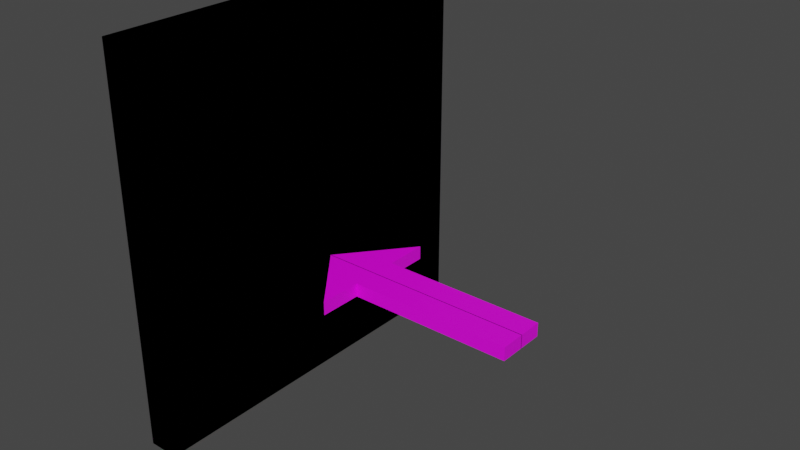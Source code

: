 # Source: world_portal.blend  (saved by Blender 2.93.20; exported with 4.5.12 LTS)
import bpy
from mathutils import Matrix  # noqa: F401  (used for matrix-valued properties, if any)

bpy.ops.wm.read_factory_settings(use_empty=True)
scene = bpy.context.scene
scene.name = 'Scene'

# ---- images (referenced by path relative to the original .blend; pixels are not part of the script)
import os
ASSET_DIR = os.environ.get("B2B_ASSET_DIR", "")  # directory of the original .blend (textures are referenced by path, not embedded)
HERE = os.path.dirname(os.path.abspath(__file__))  # packed textures are extracted next to this script under _unpacked/

def load_image(name, relpath, width, height, colorspace="sRGB"):
    """Load a texture the original file referenced (path relative to the .blend, or extracted next to this script)."""
    p = next((c for c in (os.path.join(HERE, relpath), os.path.join(ASSET_DIR, relpath)) if relpath and os.path.exists(c)), "")
    if p:
        img = bpy.data.images.load(p, check_existing=True)
        img.name = name
    else:  # same state as the original file: an image datablock whose file is absent (Cycles renders it pink)
        img = bpy.data.images.new(name, width, height)
        img.source = "FILE"
        img.filepath = "//" + (relpath or name)
    img.colorspace_settings.name = colorspace
    return img
img_texture0_jpg = load_image('texture0.jpg', 'texture1.jpg', 1024, 1024, 'sRGB')

# ---- materials (node trees are filled in below, after node groups)
mat_world_portal = bpy.data.materials.new('world_portal')
mat_world_portal.use_transparent_shadow = False

# ---- material node trees
mat_world_portal.use_nodes = True; mat_world_portal.node_tree.nodes.clear()
_N = mat_world_portal.node_tree.nodes; _L = mat_world_portal.node_tree.links
n0 = _N.new('ShaderNodeBsdfPrincipled'); n0.name = 'Principled BSDF'; n0.location = (10, 300)
n0.distribution = 'GGX'
n0.subsurface_method = 'BURLEY'
n0.inputs[3].default_value = 1.45
n0.inputs[27].default_value = (0.0, 0.0, 0.0, 1.0)
n0.inputs[28].default_value = 1.0
n1 = _N.new('ShaderNodeOutputMaterial'); n1.name = 'Material Output'; n1.location = (300, 300)
n2 = _N.new('ShaderNodeTexImage'); n2.name = 'Image Texture'; n2.location = (-280, 280)
n2.image = img_texture0_jpg
_L.new(n0.outputs[0], n1.inputs[0])
_L.new(n2.outputs[0], n0.inputs[0])
n1.is_active_output = True

# ---- world
world_world = bpy.data.worlds.new('World'); scene.world = world_world
world_world.use_nodes = True; world_world.node_tree.nodes.clear()
_N = world_world.node_tree.nodes; _L = world_world.node_tree.links
n0 = _N.new('ShaderNodeOutputWorld'); n0.name = 'World Output'; n0.location = (300, 300)
n1 = _N.new('ShaderNodeBackground'); n1.name = 'Background'; n1.location = (10, 300)
n1.inputs[0].default_value = (0.05088, 0.05088, 0.05088, 1.0)
_L.new(n1.outputs[0], n0.inputs[0])
n0.is_active_output = True
world_world.color = (0.05088, 0.05088, 0.05088)
world_world.use_sun_shadow = False
world_world.sun_shadow_jitter_overblur = 0.0

# ---- meshes
me_world_portal = bpy.data.meshes.new('world_portal')
me_world_portal.from_pydata([(-1.0, 0.0008765, -1.0), (-1.0, 0.0008765, 1.0), (-1.0, 0.01469, -1.0), (-1.0, 0.01469, 1.0), (1.0, -1.0, -1.0), (1.0, -1.0, 1.0), (1.0, 0.01469, -1.0), (1.0, 0.01469, 1.0), (-0.4978, -1.0, -1.0), (-0.4978, -1.0, 1.0), (-0.5, -2.744, 1.0), (-0.5, -2.744, -1.0), (-1.434, -7.774, -18.48), (-1.434, -7.774, 38.26), (-1.434, 7.774, -18.48), (-1.434, 7.774, 38.26), (-1.16, -7.774, -18.48), (-1.16, -7.774, 38.26), (-1.16, 7.774, -18.48), (-1.16, 7.774, 38.26)], [], [(0, 1, 3, 2), (2, 3, 7, 6), (6, 7, 5, 4), (2, 6, 4, 8, 11, 0), (7, 3, 1, 10, 9, 5), (4, 5, 9, 8), (8, 9, 10, 11), (11, 10, 1, 0), (12, 13, 15, 14), (14, 15, 19, 18), (18, 19, 17, 16), (16, 17, 13, 12), (14, 18, 16, 12), (19, 15, 13, 17)])
_uv = me_world_portal.uv_layers.new(name='UVMap')
_uv.uv.foreach_set('vector', [0.375, 0.0, 0.625, 0.0, 0.625, 0.25, 0.375, 0.25, 0.375, 0.25, 0.625, 0.25, 0.625, 0.5, 0.375, 0.5, 0.375, 0.5, 0.625, 0.5, 0.625, 0.75, 0.375, 0.75, 0.125, 0.5, 0.375, 0.5, 0.375, 0.75, 0.25, 0.75, 0.1875, 0.75, 0.125, 0.75, 0.625, 0.5, 0.875, 0.5, 0.875, 0.75, 0.8125, 0.75, 0.75, 0.75, 0.625, 0.75, 0.375, 0.75, 0.625, 0.75, 0.625, 0.875, 0.375, 0.875, 0.375, 0.875, 0.625, 0.875, 0.625, 0.9375, 0.375, 0.9375, 0.375, 0.9375, 0.625, 0.9375, 0.625, 1.0, 0.375, 1.0, 0.1371, 0.724, 0.1494, 3.865e-05, 0.07354, 0.7837, 0.002522, 0.1115, 0.002522, 0.1115, 0.07354, 0.7837, 0.06216, 0.8752, 3.865e-05, 0.1378, 3.865e-05, 0.1378, 0.06216, 0.8752, 0.06229, 1.0, 0.1494, 0.7706, 0.1494, 0.7706, 0.06229, 1.0, 0.1494, 3.865e-05, 0.1371, 0.724, 0.002522, 0.1115, 3.865e-05, 0.1378, 0.1494, 0.7706, 0.1371, 0.724, 0.06216, 0.8752, 0.07354, 0.7837, 0.1494, 3.865e-05, 0.06229, 1.0])
me_world_portal.materials.append(mat_world_portal)
me_world_portal.use_remesh_fix_poles = True
me_world_portal.use_remesh_preserve_attributes = False
me_world_portal.update()
arm_world_portal_qc_skeleton = bpy.data.armatures.new('world_portal.qc_skeleton')  # bones are not reproduced

# ---- objects
ob_world_portal = bpy.data.objects.new('world_portal', me_world_portal)
ob_world_portal_qc_skeleton = bpy.data.objects.new('world_portal.qc_skeleton', arm_world_portal_qc_skeleton)

# ---- transforms, parenting, visibility, modifiers, constraints
ob_world_portal.parent = ob_world_portal_qc_skeleton
ob_world_portal.location = (-16.67, 0.0, -22.3)
ob_world_portal.scale = (36.5, 8.232, 2.256)
_m = ob_world_portal.modifiers.new('Mirror', 'MIRROR')
_m.use_axis = (False, True, False)
ob_world_portal_qc_skeleton.location = (0.0, 0.0, 0.0)

# ---- collection membership
scene.collection.objects.link(ob_world_portal)
scene.collection.objects.link(ob_world_portal_qc_skeleton)

# ---- scene / render settings (as saved in the file)
scene.frame_start = 1; scene.frame_end = 25; scene.frame_set(0)
scene.render.engine = 'BLENDER_EEVEE_NEXT'
scene.cycles.use_denoising = False
scene.cycles.samples = 128
scene.cycles.sampling_pattern = 'TABULATED_SOBOL'
scene.cycles.use_adaptive_sampling = False
scene.cycles.use_light_tree = False
scene.view_settings.view_transform = 'Filmic'
bpy.context.view_layer.update()

# ---- added for rendering (the .blend has no active camera and no usable light): camera, sun
cam_auto = bpy.data.cameras.new('AutoCamera')
cam_auto.lens = 50.0
cam_auto.sensor_width = 36.0
cam_auto.clip_end = 3274.17
ob_auto_camera = bpy.data.objects.new('AutoCamera', cam_auto)
scene.collection.objects.link(ob_auto_camera)
ob_auto_camera.location = (161.979, -223.876, 149.251)
ob_auto_camera.rotation_euler = (1.09748, -7.21219e-08, 0.694738)
scene.camera = ob_auto_camera
light_auto_sun = bpy.data.lights.new('AutoSun', 'SUN')
light_auto_sun.energy = 3.0
light_auto_sun.angle = 0.0523599
ob_auto_sun = bpy.data.objects.new('AutoSun', light_auto_sun)
scene.collection.objects.link(ob_auto_sun)
ob_auto_sun.rotation_euler = (0.872665, 0.174533, 0.523599)
bpy.context.view_layer.update()
